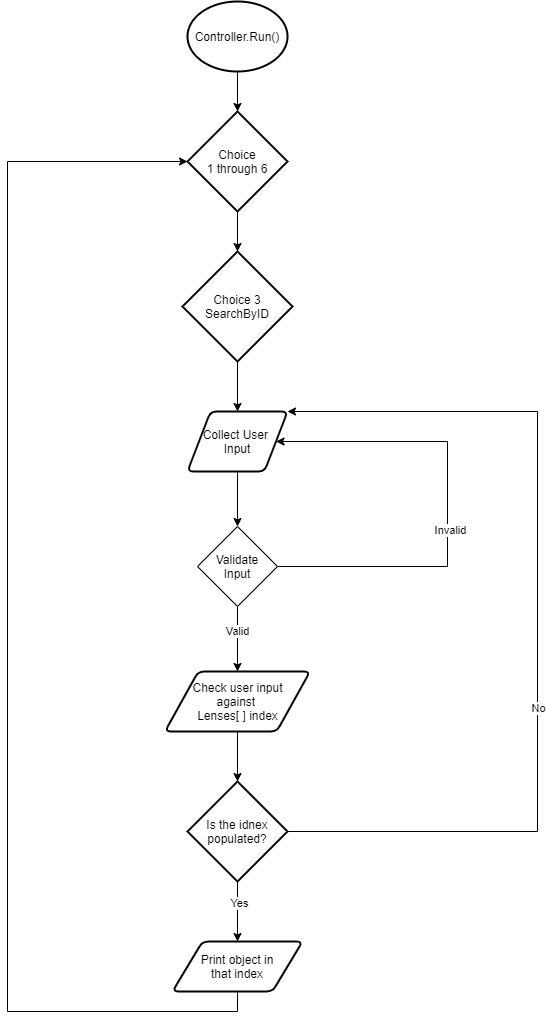

The diagram above was exported from draw.io. Its source (the exported page's mxGraphModel, read from the mxfile embedded in the PNG):
<mxGraphModel dx="1089" dy="973" grid="1" gridSize="10" guides="1" tooltips="1" connect="1" arrows="1" fold="1" page="1" pageScale="1" pageWidth="827" pageHeight="1169" math="0" shadow="0">
  <root>
    <mxCell id="WIyWlLk6GJQsqaUBKTNV-0" />
    <mxCell id="WIyWlLk6GJQsqaUBKTNV-1" parent="WIyWlLk6GJQsqaUBKTNV-0" />
    <mxCell id="8F48CLuIyShoWwWSFZHL-2" style="edgeStyle=orthogonalEdgeStyle;rounded=0;orthogonalLoop=1;jettySize=auto;html=1;entryX=0.5;entryY=0;entryDx=0;entryDy=0;entryPerimeter=0;" edge="1" parent="WIyWlLk6GJQsqaUBKTNV-1" target="8F48CLuIyShoWwWSFZHL-0">
      <mxGeometry relative="1" as="geometry">
        <mxPoint x="390" y="70" as="sourcePoint" />
      </mxGeometry>
    </mxCell>
    <mxCell id="8F48CLuIyShoWwWSFZHL-3" style="edgeStyle=orthogonalEdgeStyle;rounded=0;orthogonalLoop=1;jettySize=auto;html=1;entryX=0.5;entryY=0;entryDx=0;entryDy=0;entryPerimeter=0;" edge="1" parent="WIyWlLk6GJQsqaUBKTNV-1" source="8F48CLuIyShoWwWSFZHL-0" target="8F48CLuIyShoWwWSFZHL-4">
      <mxGeometry relative="1" as="geometry">
        <mxPoint x="390" y="320" as="targetPoint" />
      </mxGeometry>
    </mxCell>
    <mxCell id="8F48CLuIyShoWwWSFZHL-0" value="Choice&lt;br&gt;1 through 6" style="strokeWidth=2;html=1;shape=mxgraph.flowchart.decision;whiteSpace=wrap;" vertex="1" parent="WIyWlLk6GJQsqaUBKTNV-1">
      <mxGeometry x="340" y="130" width="100" height="100" as="geometry" />
    </mxCell>
    <mxCell id="8F48CLuIyShoWwWSFZHL-33" style="edgeStyle=orthogonalEdgeStyle;rounded=0;orthogonalLoop=1;jettySize=auto;html=1;entryX=0.5;entryY=0;entryDx=0;entryDy=0;" edge="1" parent="WIyWlLk6GJQsqaUBKTNV-1" source="8F48CLuIyShoWwWSFZHL-4" target="8F48CLuIyShoWwWSFZHL-32">
      <mxGeometry relative="1" as="geometry" />
    </mxCell>
    <mxCell id="8F48CLuIyShoWwWSFZHL-4" value="Choice 3&lt;br&gt;SearchByID" style="strokeWidth=2;html=1;shape=mxgraph.flowchart.decision;whiteSpace=wrap;" vertex="1" parent="WIyWlLk6GJQsqaUBKTNV-1">
      <mxGeometry x="335" y="270" width="110" height="110" as="geometry" />
    </mxCell>
    <mxCell id="8F48CLuIyShoWwWSFZHL-7" value="Controller.Run()" style="strokeWidth=2;html=1;shape=mxgraph.flowchart.start_2;whiteSpace=wrap;" vertex="1" parent="WIyWlLk6GJQsqaUBKTNV-1">
      <mxGeometry x="340" y="20" width="100" height="70" as="geometry" />
    </mxCell>
    <mxCell id="8F48CLuIyShoWwWSFZHL-24" style="edgeStyle=orthogonalEdgeStyle;rounded=0;orthogonalLoop=1;jettySize=auto;html=1;" edge="1" parent="WIyWlLk6GJQsqaUBKTNV-1" source="8F48CLuIyShoWwWSFZHL-23">
      <mxGeometry relative="1" as="geometry">
        <mxPoint x="461.8222222222223" y="470" as="targetPoint" />
        <Array as="points">
          <mxPoint x="670" y="935" />
          <mxPoint x="670" y="470" />
        </Array>
      </mxGeometry>
    </mxCell>
    <mxCell id="8F48CLuIyShoWwWSFZHL-25" value="No" style="edgeLabel;html=1;align=center;verticalAlign=middle;resizable=0;points=[];" vertex="1" connectable="0" parent="8F48CLuIyShoWwWSFZHL-24">
      <mxGeometry x="-0.2609" y="-1" relative="1" as="geometry">
        <mxPoint y="-170.5" as="offset" />
      </mxGeometry>
    </mxCell>
    <mxCell id="8F48CLuIyShoWwWSFZHL-35" style="edgeStyle=orthogonalEdgeStyle;rounded=0;orthogonalLoop=1;jettySize=auto;html=1;entryX=1;entryY=0.5;entryDx=0;entryDy=0;" edge="1" parent="WIyWlLk6GJQsqaUBKTNV-1" source="8F48CLuIyShoWwWSFZHL-30" target="8F48CLuIyShoWwWSFZHL-32">
      <mxGeometry relative="1" as="geometry">
        <mxPoint x="590" y="460" as="targetPoint" />
        <Array as="points">
          <mxPoint x="600" y="585" />
          <mxPoint x="600" y="460" />
        </Array>
      </mxGeometry>
    </mxCell>
    <mxCell id="8F48CLuIyShoWwWSFZHL-36" value="Invalid" style="edgeLabel;html=1;align=center;verticalAlign=middle;resizable=0;points=[];" vertex="1" connectable="0" parent="8F48CLuIyShoWwWSFZHL-35">
      <mxGeometry x="-0.1121" y="-2" relative="1" as="geometry">
        <mxPoint as="offset" />
      </mxGeometry>
    </mxCell>
    <mxCell id="8F48CLuIyShoWwWSFZHL-37" style="edgeStyle=orthogonalEdgeStyle;rounded=0;orthogonalLoop=1;jettySize=auto;html=1;entryX=0.5;entryY=0;entryDx=0;entryDy=0;" edge="1" parent="WIyWlLk6GJQsqaUBKTNV-1" source="8F48CLuIyShoWwWSFZHL-30" target="8F48CLuIyShoWwWSFZHL-39">
      <mxGeometry relative="1" as="geometry">
        <mxPoint x="390" y="690" as="targetPoint" />
      </mxGeometry>
    </mxCell>
    <mxCell id="8F48CLuIyShoWwWSFZHL-38" value="Valid" style="edgeLabel;html=1;align=center;verticalAlign=middle;resizable=0;points=[];" vertex="1" connectable="0" parent="8F48CLuIyShoWwWSFZHL-37">
      <mxGeometry x="-0.2651" y="-1" relative="1" as="geometry">
        <mxPoint as="offset" />
      </mxGeometry>
    </mxCell>
    <mxCell id="8F48CLuIyShoWwWSFZHL-30" value="Validate&lt;br&gt;Input" style="rhombus;whiteSpace=wrap;html=1;" vertex="1" parent="WIyWlLk6GJQsqaUBKTNV-1">
      <mxGeometry x="350" y="545" width="80" height="80" as="geometry" />
    </mxCell>
    <mxCell id="8F48CLuIyShoWwWSFZHL-34" style="edgeStyle=orthogonalEdgeStyle;rounded=0;orthogonalLoop=1;jettySize=auto;html=1;entryX=0.5;entryY=0;entryDx=0;entryDy=0;" edge="1" parent="WIyWlLk6GJQsqaUBKTNV-1" source="8F48CLuIyShoWwWSFZHL-32" target="8F48CLuIyShoWwWSFZHL-30">
      <mxGeometry relative="1" as="geometry" />
    </mxCell>
    <mxCell id="8F48CLuIyShoWwWSFZHL-32" value="Collect User &lt;br&gt;Input" style="shape=parallelogram;html=1;strokeWidth=2;perimeter=parallelogramPerimeter;whiteSpace=wrap;rounded=1;arcSize=12;size=0.23;" vertex="1" parent="WIyWlLk6GJQsqaUBKTNV-1">
      <mxGeometry x="340" y="430" width="100" height="60" as="geometry" />
    </mxCell>
    <mxCell id="8F48CLuIyShoWwWSFZHL-41" style="edgeStyle=orthogonalEdgeStyle;rounded=0;orthogonalLoop=1;jettySize=auto;html=1;entryX=0.5;entryY=0;entryDx=0;entryDy=0;entryPerimeter=0;" edge="1" parent="WIyWlLk6GJQsqaUBKTNV-1" source="8F48CLuIyShoWwWSFZHL-39" target="8F48CLuIyShoWwWSFZHL-40">
      <mxGeometry relative="1" as="geometry" />
    </mxCell>
    <mxCell id="8F48CLuIyShoWwWSFZHL-39" value="Check user input&lt;br&gt;against&amp;nbsp;&lt;br&gt;Lenses[ ] index" style="shape=parallelogram;html=1;strokeWidth=2;perimeter=parallelogramPerimeter;whiteSpace=wrap;rounded=1;arcSize=12;size=0.23;" vertex="1" parent="WIyWlLk6GJQsqaUBKTNV-1">
      <mxGeometry x="317.5" y="690" width="145" height="60" as="geometry" />
    </mxCell>
    <mxCell id="8F48CLuIyShoWwWSFZHL-42" style="edgeStyle=orthogonalEdgeStyle;rounded=0;orthogonalLoop=1;jettySize=auto;html=1;entryX=1;entryY=0;entryDx=0;entryDy=0;" edge="1" parent="WIyWlLk6GJQsqaUBKTNV-1" source="8F48CLuIyShoWwWSFZHL-40" target="8F48CLuIyShoWwWSFZHL-32">
      <mxGeometry relative="1" as="geometry">
        <mxPoint x="680" y="440" as="targetPoint" />
        <Array as="points">
          <mxPoint x="690" y="850" />
          <mxPoint x="690" y="430" />
        </Array>
      </mxGeometry>
    </mxCell>
    <mxCell id="8F48CLuIyShoWwWSFZHL-43" value="No" style="edgeLabel;html=1;align=center;verticalAlign=middle;resizable=0;points=[];" vertex="1" connectable="0" parent="8F48CLuIyShoWwWSFZHL-42">
      <mxGeometry x="-0.1874" relative="1" as="geometry">
        <mxPoint as="offset" />
      </mxGeometry>
    </mxCell>
    <mxCell id="8F48CLuIyShoWwWSFZHL-44" style="edgeStyle=orthogonalEdgeStyle;rounded=0;orthogonalLoop=1;jettySize=auto;html=1;entryX=0.5;entryY=0;entryDx=0;entryDy=0;" edge="1" parent="WIyWlLk6GJQsqaUBKTNV-1" source="8F48CLuIyShoWwWSFZHL-40" target="8F48CLuIyShoWwWSFZHL-46">
      <mxGeometry relative="1" as="geometry">
        <mxPoint x="390" y="1000" as="targetPoint" />
      </mxGeometry>
    </mxCell>
    <mxCell id="8F48CLuIyShoWwWSFZHL-45" value="Yes" style="edgeLabel;html=1;align=center;verticalAlign=middle;resizable=0;points=[];" vertex="1" connectable="0" parent="8F48CLuIyShoWwWSFZHL-44">
      <mxGeometry x="-0.2957" y="1" relative="1" as="geometry">
        <mxPoint as="offset" />
      </mxGeometry>
    </mxCell>
    <mxCell id="8F48CLuIyShoWwWSFZHL-40" value="Is the idnex&lt;br&gt;populated?" style="strokeWidth=2;html=1;shape=mxgraph.flowchart.decision;whiteSpace=wrap;" vertex="1" parent="WIyWlLk6GJQsqaUBKTNV-1">
      <mxGeometry x="340" y="800" width="100" height="100" as="geometry" />
    </mxCell>
    <mxCell id="8F48CLuIyShoWwWSFZHL-47" style="edgeStyle=orthogonalEdgeStyle;rounded=0;orthogonalLoop=1;jettySize=auto;html=1;exitX=0.5;exitY=1;exitDx=0;exitDy=0;entryX=0;entryY=0.5;entryDx=0;entryDy=0;entryPerimeter=0;" edge="1" parent="WIyWlLk6GJQsqaUBKTNV-1" source="8F48CLuIyShoWwWSFZHL-46" target="8F48CLuIyShoWwWSFZHL-0">
      <mxGeometry relative="1" as="geometry">
        <mxPoint x="170" y="180" as="targetPoint" />
        <Array as="points">
          <mxPoint x="390" y="1030" />
          <mxPoint x="160" y="1030" />
          <mxPoint x="160" y="180" />
        </Array>
      </mxGeometry>
    </mxCell>
    <mxCell id="8F48CLuIyShoWwWSFZHL-46" value="Print object in&lt;br&gt;that index" style="shape=parallelogram;html=1;strokeWidth=2;perimeter=parallelogramPerimeter;whiteSpace=wrap;rounded=1;arcSize=12;size=0.23;" vertex="1" parent="WIyWlLk6GJQsqaUBKTNV-1">
      <mxGeometry x="325" y="960" width="130" height="50" as="geometry" />
    </mxCell>
  </root>
</mxGraphModel>